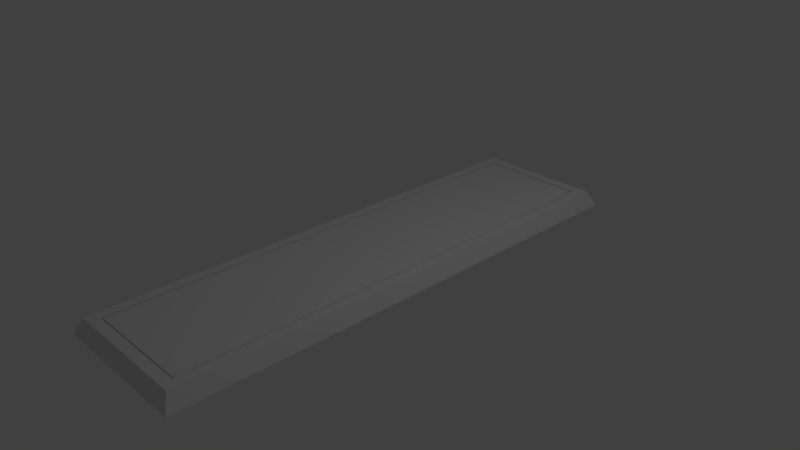 # Source: Gauge.blend  (saved by Blender 2.79.0; exported with 4.5.12 LTS)
import bpy
from mathutils import Matrix  # noqa: F401  (used for matrix-valued properties, if any)

bpy.ops.wm.read_factory_settings(use_empty=True)
scene = bpy.context.scene
scene.name = 'Scene'

# ---- collections
col_collection_1 = bpy.data.collections.new('Collection 1'); scene.collection.children.link(col_collection_1)

# ---- materials (node trees are filled in below, after node groups)
mat_material = bpy.data.materials.new('Material')
mat_material.alpha_threshold = 0.0
mat_material.use_transparent_shadow = False
mat_material.roughness = 0.5
mat_material.line_color = (0.0, 0.0, 0.0, 1.0)

# ---- material node trees

# ---- world
world_world = bpy.data.worlds.new('World'); scene.world = world_world
world_world.color = (0.05088, 0.05088, 0.05088)
world_world.use_sun_shadow = False
world_world.sun_shadow_jitter_overblur = 0.0
world_world.cycles.sampling_method = 'MANUAL'

# ---- cameras
cam_camera = bpy.data.cameras.new('Camera')
cam_camera.clip_end = 100.0
cam_camera.lens = 35.0
cam_camera.sensor_width = 32.0
cam_camera.sensor_height = 18.0
cam_camera.ortho_scale = 7.314
cam_camera.dof.focus_distance = 0.0
cam_camera.dof.aperture_fstop = 128.0

# ---- lights
light_lamp = bpy.data.lights.new('Lamp', 'POINT')
light_lamp.transmission_factor = 0.0
light_lamp.cutoff_distance = 30.0
light_lamp.energy = 100.0
light_lamp.shadow_buffer_clip_start = 1.001
light_lamp.shadow_soft_size = 0.1
light_lamp.shadow_maximum_resolution = 0.006
light_lamp.use_absolute_resolution = True

# ---- meshes
me_plane = bpy.data.meshes.new('Plane')
me_plane.from_pydata([(-1.0, -1.0, 0.0), (1.0, -1.0, 0.0), (-1.0, 1.0, 0.0), (1.0, 1.0, 0.0)], [], [(0, 1, 3, 2)])
_uv = me_plane.uv_layers.new(name='UVMap')
_uv.uv.foreach_set('vector', [0.0001, 9.998e-05, 0.9999, 9.998e-05, 0.9999, 0.9999, 9.998e-05, 0.9999])
me_plane.use_remesh_preserve_volume = False
me_plane.use_remesh_preserve_attributes = False
me_plane.use_mirror_vertex_groups = False
me_plane.update()
me_cube_001 = bpy.data.meshes.new('Cube.001')
me_cube_001.from_pydata([(-1.0, -1.0, -1.0), (-1.0, -1.0, 1.0), (-1.0, 1.0, -1.0), (-1.0, 1.0, 1.0), (1.0, -1.0, -1.0), (1.0, -1.0, 1.0), (1.0, 1.0, -1.0), (1.0, 1.0, 1.0)], [], [(0, 2, 3, 1), (2, 6, 7, 3), (6, 4, 5, 7), (4, 0, 1, 5), (2, 0, 4, 6)])
me_cube_001.use_remesh_preserve_volume = False
me_cube_001.use_remesh_preserve_attributes = False
me_cube_001.use_mirror_vertex_groups = False
me_cube_001.update()
me_cube = bpy.data.meshes.new('Cube')
me_cube.from_pydata([(1.0, 1.0, -1.0), (1.0, -1.0, -1.0), (-1.0, -1.0, -1.0), (-1.0, 1.0, -1.0), (0.9054, 0.9729, 1.0), (0.9054, -0.9729, 1.0), (-0.9054, -0.9729, 1.0), (-0.9054, 0.9729, 1.0), (-0.7616, -0.9304, -1.0), (-0.7616, -0.9304, 1.0), (0.7616, -0.9304, -1.0), (0.7616, -0.9304, 1.0), (-0.7616, 0.9304, -1.0), (-0.7616, 0.9304, 1.0), (0.7616, 0.9304, -1.0), (0.7616, 0.9304, 1.0)], [], [(0, 4, 5, 1), (1, 5, 6, 2), (2, 6, 7, 3), (4, 0, 3, 7), (5, 11, 9, 6), (5, 4, 15, 11), (7, 13, 15, 4), (6, 9, 13, 7), (11, 15, 14, 10), (15, 13, 12, 14), (8, 12, 13, 9), (10, 8, 9, 11)])
_uv = me_cube.uv_layers.new(name='UVMap')
_uv.uv.foreach_set('vector', [0.262, 7.831e-05, 0.2951, 0.2525, 0.1693, 0.3623, 7.831e-05, 0.1383, 0.9999, 0.37, 0.7715, 0.5241, 0.6696, 0.3133, 0.8354, 0.1494, 0.8354, 0.1494, 0.6696, 0.3133, 0.4957, 0.2413, 0.5778, 7.938e-05, 0.2951, 0.2525, 0.262, 7.831e-05, 0.5778, 7.938e-05, 0.4957, 0.2413, 0.7715, 0.5241, 0.7548, 0.5058, 0.6712, 0.3318, 0.6696, 0.3133, 0.1693, 0.3623, 0.2951, 0.2525, 0.3063, 0.2564, 0.184, 0.3711, 0.4957, 0.2413, 0.4822, 0.2484, 0.3063, 0.2564, 0.2951, 0.2525, 0.6696, 0.3133, 0.6712, 0.3318, 0.4822, 0.2484, 0.4957, 0.2413, 0.184, 0.3711, 0.3063, 0.2564, 0.3298, 0.4261, 0.2345, 0.4639, 0.3063, 0.2564, 0.4822, 0.2484, 0.4214, 0.435, 0.3298, 0.4261, 0.5187, 0.496, 0.4214, 0.435, 0.4822, 0.2484, 0.6712, 0.3318, 0.6007, 0.6134, 0.5187, 0.496, 0.6712, 0.3318, 0.7548, 0.5058])
me_cube.materials.append(mat_material)
me_cube.use_remesh_preserve_volume = False
me_cube.use_remesh_preserve_attributes = False
me_cube.use_mirror_vertex_groups = False
me_cube.update()

# ---- objects
ob_plane = bpy.data.objects.new('Plane', me_plane)
ob_cube_001 = bpy.data.objects.new('Cube.001', me_cube_001)
ob_cube = bpy.data.objects.new('Cube', me_cube)
ob_lamp = bpy.data.objects.new('Lamp', light_lamp)
ob_camera = bpy.data.objects.new('Camera', cam_camera)

# ---- transforms, parenting, visibility, modifiers, constraints
ob_plane.location = (0.0, 0.0, 0.1035)
ob_plane.scale = (0.7534, 3.271, 1.0)
ob_plane.lineart.crease_threshold = 0.0
ob_cube_001.location = (0.0, 0.0, 0.002913)
ob_cube_001.scale = (0.7604, 3.276, 0.09524)
ob_cube_001.lineart.crease_threshold = 0.0
ob_cube.location = (0.0, 0.0, 0.0)
ob_cube.scale = (1.0, 3.527, 0.1071)
ob_cube.lock_rotations_4d = False
ob_cube.empty_display_type = 'ARROWS'
ob_cube.lineart.crease_threshold = 0.0
ob_lamp.location = (4.076, 1.005, 5.904)
ob_lamp.rotation_euler = (0.6503, 0.05522, 1.866)
ob_lamp.lock_rotations_4d = False
ob_lamp.empty_display_type = 'ARROWS'
ob_lamp.color = (0.0, 0.0, 0.0, 0.0)
ob_lamp.lineart.crease_threshold = 0.0
ob_camera.location = (7.481, -6.508, 5.344)
ob_camera.rotation_euler = (1.109, 0.0, 0.8149)
ob_camera.lock_rotations_4d = False
ob_camera.empty_display_type = 'ARROWS'
ob_camera.color = (0.0, 0.0, 0.0, 0.0)
ob_camera.display_type = 'WIRE'
ob_camera.lineart.crease_threshold = 0.0

# ---- collection membership
col_collection_1.objects.link(ob_plane)
col_collection_1.objects.link(ob_cube_001)
col_collection_1.objects.link(ob_cube)
col_collection_1.objects.link(ob_lamp)
col_collection_1.objects.link(ob_camera)

# ---- scene / render settings (as saved in the file)
scene.camera = ob_camera
scene.frame_start = 1; scene.frame_end = 250; scene.frame_set(1)
scene.render.engine = 'BLENDER_EEVEE_NEXT'
scene.render.resolution_percentage = 50
scene.render.dither_intensity = 0.0
scene.cycles.use_denoising = False
scene.cycles.samples = 128
scene.cycles.sampling_pattern = 'TABULATED_SOBOL'
scene.cycles.use_adaptive_sampling = False
scene.cycles.use_light_tree = False
scene.cycles.blur_glossy = 0.0
scene.cycles.sample_clamp_indirect = 0.0
scene.view_settings.view_transform = 'Standard'
bpy.context.view_layer.update()
